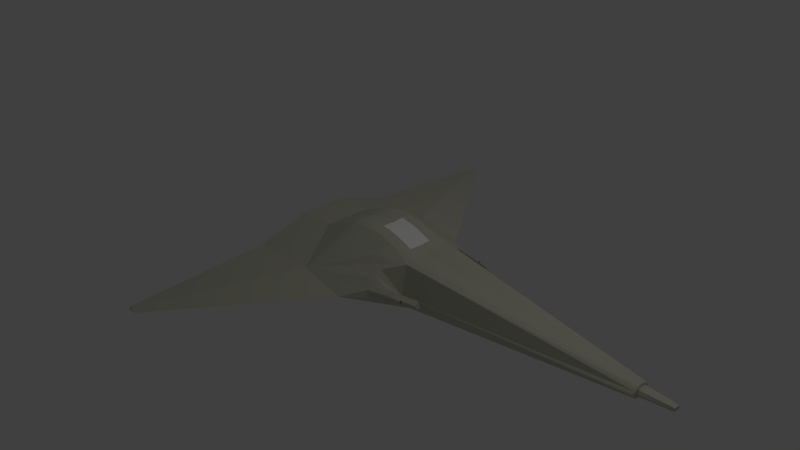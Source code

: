 # Source: player_ship002.blend  (saved by Blender 2.62.0; exported with 4.5.12 LTS)
import bpy
from mathutils import Matrix  # noqa: F401  (used for matrix-valued properties, if any)

bpy.ops.wm.read_factory_settings(use_empty=True)
scene = bpy.context.scene
scene.name = 'Scene'

# ---- collections
col_collection_1 = bpy.data.collections.new('Collection 1'); scene.collection.children.link(col_collection_1)

# ---- materials (node trees are filled in below, after node groups)
mat_material = bpy.data.materials.new('Material')
mat_material.alpha_threshold = 0.0
mat_material.use_transparent_shadow = False
mat_material.diffuse_color = (0.6038, 0.6033, 0.492, 1.0)
mat_material.roughness = 0.5
mat_material.line_color = (0.0, 0.0, 0.0, 1.0)
mat_window = bpy.data.materials.new('window')
mat_window.alpha_threshold = 0.0
mat_window.use_transparent_shadow = False
mat_window.diffuse_color = (0.9733, 1.0, 0.9467, 1.0)
mat_window.roughness = 0.5
mat_window.line_color = (0.0, 0.0, 0.0, 0.7)

# ---- material node trees

# ---- world
world_world = bpy.data.worlds.new('World'); scene.world = world_world
world_world.color = (0.05088, 0.05088, 0.05088)
world_world.use_sun_shadow = False
world_world.sun_shadow_jitter_overblur = 0.0
world_world.cycles.sampling_method = 'MANUAL'
world_world.cycles.sample_map_resolution = 256

# ---- cameras
cam_camera = bpy.data.cameras.new('Camera')
cam_camera.clip_end = 100.0
cam_camera.lens = 35.0
cam_camera.sensor_width = 32.0
cam_camera.sensor_height = 18.0
cam_camera.ortho_scale = 7.314
cam_camera.dof.focus_distance = 0.0
cam_camera.dof.aperture_fstop = 128.0

# ---- lights
light_lamp = bpy.data.lights.new('Lamp', 'POINT')
light_lamp.transmission_factor = 0.0
light_lamp.cutoff_distance = 30.0
light_lamp.energy = 100.0
light_lamp.shadow_buffer_clip_start = 1.001
light_lamp.shadow_soft_size = 1.0
light_lamp.shadow_maximum_resolution = 0.006
light_lamp.use_absolute_resolution = True
light_lamp.cycles.use_multiple_importance_sampling = False

# ---- meshes
me_ship = bpy.data.meshes.new('ship')
me_ship.from_pydata([(0.8979, -0.6897, 0.0), (-1.0, -1.0, 0.0), (0.8488, -5.662e-07, 0.442), (5.96e-08, 1.192e-07, -0.3849), (-1.192e-07, -1.937e-07, 0.5647), (-1.0, 2.235e-07, 0.0), (-1.0, -1.0, -0.1445), (-1.0, -1.0, 0.1445), (0.8488, -0.3043, 0.442), (0.0, -0.3428, -0.3849), (0.3029, 4.47e-08, -0.3849), (-0.5, 1.937e-07, -0.3849), (-0.5, -7.451e-09, 0.3636), (0.5, -3.8e-07, 0.5647), (-3.129e-07, -0.3043, 0.5647), (0.5, -1.0, 0.0), (-1.0, 2.012e-07, 0.3636), (-1.0, -0.5, 0.0), (-1.0, 2.459e-07, -0.2759), (0.3029, -0.3428, -0.3849), (-0.5, -0.3428, -0.3849), (-0.5, -0.3043, 0.3636), (0.5, -0.3043, 0.5647), (-0.12, -1.0, 0.1445), (-0.12, -1.0, -0.1445), (-0.5, -1.0, 0.1445), (-0.5, -1.0, -0.1445), (-1.0, -0.3043, 0.3636), (-1.0, -0.343, -0.2759), (1.0, -0.3157, -0.2344), (1.0, -0.3637, 0.3817), (1.0, -0.4449, 0.0), (1.0, -1.639e-07, -0.2344), (1.0, -4.321e-07, 0.3817), (4.362, -1.401e-06, 1.391e-07), (3.961, -1.451e-06, 0.0721), (3.961, -1.351e-06, -0.07207), (3.961, -0.1386, 1.391e-07), (3.961, -0.06514, 0.0721), (3.961, -0.06846, -0.07207), (-0.9603, -2.9, -0.017), (-0.9603, -2.9, 0.017), (-1.0, -2.9, 0.017), (-1.0, -2.9, -0.017), (-0.852, -2.9, 0.0), (-1.0, -2.9, 0.0), (0.7644, -0.7781, 0.111), (0.5461, -0.5875, 0.2992), (0.8695, -0.6432, 0.1823), (1.012, -0.6477, 0.1501), (1.012, -0.7038, 0.1071), (1.012, -0.6198, 0.04489), (1.012, -0.6671, 0.04489), (1.403, -0.591, 0.04489), (1.403, -0.5437, 0.04489), (1.403, -0.6277, 0.1071), (1.403, -0.5716, 0.1501), (1.213, -0.6644, 0.07412), (1.213, -0.647, 0.07842), (1.213, -0.6842, 0.1023), (1.213, -0.656, 0.1198), (1.213, -0.6544, 0.07515), (1.213, -0.6403, 0.09725), (1.213, -0.6784, 0.08244), (1.213, -0.6711, 0.1175), (1.213, -0.6503, 0.0767), (1.213, -0.6592, 0.07418), (1.213, -0.6483, 0.1145), (1.213, -0.6439, 0.08361), (1.213, -0.6838, 0.09332), (1.213, -0.6702, 0.07631), (1.213, -0.662, 0.1199), (1.213, -0.68, 0.1103), (1.213, -0.6522, 0.07588), (1.213, -0.6486, 0.07756), (1.213, -0.6567, 0.07457), (1.213, -0.6618, 0.07403), (1.213, -0.6529, 0.118), (1.213, -0.6429, 0.1075), (1.213, -0.6457, 0.08052), (1.213, -0.6416, 0.08873), (1.213, -0.6818, 0.08764), (1.213, -0.6844, 0.09835), (1.213, -0.6742, 0.07865), (1.213, -0.667, 0.07495), (1.213, -0.6587, 0.1199), (1.213, -0.6662, 0.1192), (1.213, -0.676, 0.1144), (1.213, -0.6826, 0.1061), (-1.0, 2.123e-07, 0.1818), (-1.0, 2.347e-07, -0.138), (-1.0, -0.4021, 0.1818), (-1.0, -0.1521, 0.3636), (-1.0, -0.4215, -0.138), (-1.0, -0.1715, -0.2759), (-1.0, -0.2011, 0.1818), (-1.0, -0.2107, -0.138), (-1.0, 2.179e-07, 0.0909), (-1.0, 2.068e-07, 0.2727), (-1.0, -0.09589, -0.002684), (-1.0, -0.4071, -0.002684), (-1.0, 2.291e-07, -0.06898), (-1.0, 2.403e-07, -0.2069), (-1.0, -0.4511, 0.0909), (-1.0, -0.3532, 0.2727), (-1.0, -0.07607, 0.3636), (-1.0, -0.2282, 0.3636), (-1.0, -0.4607, -0.06898), (-1.0, -0.3822, -0.2069), (-1.0, -0.08575, -0.2759), (-1.0, -0.2572, -0.2759), (-1.0, -0.1766, 0.2727), (-1.0, -0.3016, 0.1818), (-1.0, -0.221, 0.1105), (-1.0, -0.1005, 0.1818), (-1.0, -0.2271, -0.08855), (-1.0, -0.3161, -0.138), (-1.0, -0.1911, -0.2069), (-1.0, -0.1054, -0.138), (-1.0, -0.2649, 0.2727), (-1.0, -0.3614, 0.1105), (-1.0, -0.0883, 0.2727), (-1.0, -0.08066, 0.1105), (-1.0, -0.3705, -0.08855), (-1.0, -0.2867, -0.2069), (-1.0, -0.08368, -0.08855), (-1.0, -0.09556, -0.2069), (-1.068, -0.08368, -0.08855), (-1.068, -0.3705, -0.08855), (-1.068, -0.08066, 0.1105), (-1.068, -0.3614, 0.1105), (-1.068, -0.2271, -0.08855), (-1.068, -0.221, 0.1105), (-1.068, -0.4071, -0.002684), (-1.068, -0.09589, -0.002684), (-1.068, -0.1352, 0.0009432), (-1.068, -0.3637, 0.0009432), (-1.068, -0.2271, 0.08402), (-1.068, -0.2315, -0.0621), (-1.068, -0.3302, 0.08402), (-1.068, -0.1241, 0.08402), (-1.068, -0.3368, -0.0621), (-1.068, -0.1263, -0.0621), (-1.025, -0.1263, -0.0621), (-1.025, -0.3368, -0.0621), (-1.025, -0.1241, 0.08402), (-1.025, -0.3302, 0.08402), (-1.025, -0.2315, -0.0621), (-1.025, -0.2271, 0.08402), (-1.025, -0.3637, 0.0009432), (-1.025, -0.1352, 0.0009432), (-1.025, -0.2495, 0.0009432), (3.964, -0.03403, 0.07424), (3.968, -0.1109, 0.03606), (3.967, -0.1109, -0.03904), (3.963, -0.03538, -0.07429), (3.966, -1.426e-06, 0.04077), (3.966, -1.376e-06, -0.04101), (3.97, -0.08331, -0.001752), (3.975, -0.06196, 0.03906), (3.974, -0.06195, -0.04184), (3.963, -0.017, 0.0735), (3.963, -0.04982, 0.07432), (3.967, -0.1275, 0.01848), (3.967, -0.08958, 0.05628), (3.967, -0.1278, -0.02001), (3.966, -0.09109, -0.05765), (3.962, -0.01767, -0.07351), (3.963, -0.05218, -0.0744), (4.365, 2.573e-05, 0.02041), (3.966, 0.0004085, 0.05857), (4.364, 2.828e-06, -0.02052), (3.966, 0.0003781, -0.05877), (4.368, -0.04176, -0.0008924), (3.97, -0.1159, -0.0008107), (3.972, -0.04794, 0.05894), (3.972, -0.03102, 0.04006), (3.973, -0.07263, 0.01879), (3.974, -0.0881, 0.03904), (3.973, -0.07262, -0.02192), (3.971, -0.031, -0.04156), (3.971, -0.04861, -0.06032), (3.973, -0.08814, -0.04201), (3.97, -0.02376, 0.059), (4.371, -0.03635, 0.01966), (3.972, -0.06976, 0.05894), (3.974, -0.1031, 0.01946), (4.371, -0.03636, -0.02129), (3.969, -0.02411, -0.05978), (3.974, -0.1032, -0.02177), (3.971, -0.0709, -0.06039), (0.8526, -0.1558, 0.4535), (0.6768, -4.748e-07, 0.5144), (0.2492, -2.867e-07, 0.5909), (-0.001581, -0.1547, 0.5749), (0.2507, -0.311, 0.5873), (0.5025, -0.1566, 0.5778), (0.6755, -0.3065, 0.5097), (1.008, -0.1961, 0.4037), (0.9254, -0.3357, 0.4104), (0.9238, -1.502e-06, 0.4052), (0.2507, -0.1593, 0.6015), (0.6793, -0.1577, 0.5246), (0.9304, -0.176, 0.4245), (0.7746, -0.478, 0.3443), (0.7024, -0.4512, 0.3904), (0.822, -0.7154, 0.1491), (0.7348, -0.6321, 0.2479), (0.6683, -0.7004, 0.2112), (0.8514, -0.07787, 0.4495), (0.853, -0.2318, 0.4544), (0.7634, 0.0001356, 0.4799), (0.5894, 0.0002955, 0.5434), (0.1233, 0.0006101, 0.5866), (0.3752, 0.0005228, 0.5849), (-0.00118, -0.07735, 0.5713), (-0.002021, -0.2307, 0.5754), (0.1246, -0.31, 0.5833), (0.3761, -0.31, 0.5823), (0.5016, -0.07834, 0.5732), (0.5028, -0.2327, 0.5786), (0.7619, -0.3051, 0.4749), (0.5885, -0.3066, 0.5401), (1.008, -0.2863, 0.4042), (1.005, -0.09814, 0.3965), (0.887, -0.3199, 0.4261), (0.9632, -0.3507, 0.3937), (0.8863, -2.062e-05, 0.4235), (0.9614, -0.0002173, 0.3877), (0.1232, -0.157, 0.5971), (0.2499, -0.07965, 0.598), (0.3773, -0.158, 0.5968), (0.2507, -0.2369, 0.6013), (0.5918, -0.1572, 0.555), (0.6787, -0.07884, 0.5214), (0.7664, -0.1567, 0.4903), (0.6801, -0.2347, 0.5247), (0.8915, -0.1659, 0.4389), (0.9281, -0.08801, 0.4173), (0.969, -0.1861, 0.4086), (0.9304, -0.2581, 0.4253), (0.6155, -0.4524, 0.4216), (0.7389, -0.4651, 0.3707), (0.7547, -0.555, 0.2961), (0.1231, -0.07822, 0.5936), (0.3764, -0.07876, 0.5928), (0.1234, -0.2351, 0.5967), (0.3775, -0.2361, 0.5969), (0.5911, -0.07846, 0.5511), (0.7656, -0.0783, 0.4869), (0.5923, -0.2344, 0.5551), (0.7666, -0.2333, 0.4897), (0.8897, -0.08294, 0.4333), (0.9661, -0.09316, 0.4013), (0.8916, -0.245, 0.4397), (0.9693, -0.2723, 0.4109)], [], [(10, 19, 9, 3), (9, 26, 20), (3, 9, 20, 11), (20, 26, 6, 28), (10, 32, 29, 19), (0, 15, 29, 31), (19, 29, 15), (19, 15, 24), (19, 24, 9), (23, 14, 21, 25), (25, 21, 27, 7), (9, 24, 26), (6, 26, 40, 43), (26, 24, 40), (25, 7, 42, 41), (23, 25, 41), (24, 15, 44, 40), (15, 23, 41, 44), (7, 1, 45, 42), (1, 6, 43, 45), (44, 41, 42, 45), (40, 44, 45, 43), (46, 23, 15), (0, 46, 15), (46, 0, 52, 50), (51, 52, 53, 54), (49, 51, 54, 56), (52, 50, 55, 53), (50, 49, 56, 55), (56, 54, 53, 55), (61, 52, 51), (62, 51, 49), (63, 50, 52), (64, 49, 50), (58, 74, 51), (74, 65, 51), (65, 73, 51), (73, 61, 51), (61, 75, 52), (75, 66, 52), (66, 76, 52), (76, 57, 52), (60, 77, 49), (77, 67, 49), (67, 78, 49), (78, 62, 49), (62, 80, 51), (80, 68, 51), (68, 79, 51), (79, 58, 51), (57, 84, 52), (84, 70, 52), (70, 83, 52), (83, 63, 52), (63, 81, 50), (81, 69, 50), (69, 82, 50), (82, 59, 50), (59, 88, 50), (88, 72, 50), (72, 87, 50), (87, 64, 50), (64, 86, 49), (86, 71, 49), (71, 85, 49), (85, 60, 49), (94, 11, 20), (92, 21, 12), (91, 1, 7), (93, 6, 1), (28, 110, 20), (110, 94, 20), (94, 109, 11), (109, 18, 11), (16, 105, 12), (105, 92, 12), (92, 106, 21), (106, 27, 21), (27, 104, 7), (104, 91, 7), (91, 103, 1), (103, 17, 1), (104, 27, 106, 119), (91, 104, 119, 112), (119, 106, 92, 111), (112, 119, 111, 95), (103, 91, 112, 120), (17, 103, 120, 100), (120, 112, 95, 113), (111, 92, 105, 121), (95, 111, 121, 114), (121, 105, 16, 98), (114, 121, 98, 89), (113, 95, 114, 122), (122, 114, 89, 97), (99, 122, 97, 5), (17, 107, 1), (107, 93, 1), (93, 108, 6), (108, 28, 6), (107, 17, 100, 123), (93, 107, 123, 116), (116, 123, 115, 96), (108, 93, 116, 124), (28, 108, 124, 110), (124, 116, 96, 117), (110, 124, 117, 94), (96, 115, 125, 118), (125, 99, 5, 101), (118, 125, 101, 90), (117, 96, 118, 126), (94, 117, 126, 109), (126, 118, 90, 102), (109, 126, 102, 18), (125, 115, 131, 127), (99, 125, 127, 134), (115, 123, 128, 131), (123, 100, 133, 128), (122, 99, 134, 129), (113, 122, 129, 132), (120, 113, 132, 130), (100, 120, 130, 133), (133, 130, 139, 136), (130, 132, 137, 139), (132, 129, 140, 137), (129, 134, 135, 140), (128, 133, 136, 141), (131, 128, 141, 138), (134, 127, 142, 135), (127, 131, 138, 142), (142, 138, 147, 143), (135, 142, 143, 150), (138, 141, 144, 147), (141, 136, 149, 144), (140, 135, 150, 145), (137, 140, 145, 148), (139, 137, 148, 146), (136, 139, 146, 149), (149, 146, 148, 151), (151, 148, 145, 150), (144, 149, 151, 147), (147, 151, 150, 143), (154, 31, 29), (155, 29, 32), (153, 30, 31), (38, 162, 30), (162, 152, 30), (152, 161, 33), (161, 35, 33), (39, 166, 29), (166, 154, 29), (154, 165, 31), (165, 37, 31), (36, 167, 32), (167, 155, 32), (155, 168, 29), (168, 39, 29), (170, 35, 161, 183), (156, 170, 183, 176), (183, 161, 152, 175), (176, 183, 175, 159), (169, 156, 176, 184), (34, 169, 184, 173), (184, 176, 159, 177), (173, 184, 177, 158), (175, 152, 162, 185), (159, 175, 185, 178), (185, 162, 38, 164), (178, 185, 164, 153), (177, 159, 178, 186), (158, 177, 186, 174), (186, 178, 153, 163), (174, 186, 163, 37), (171, 34, 173, 187), (157, 171, 187, 180), (187, 173, 158, 179), (180, 187, 179, 160), (172, 157, 180, 188), (36, 172, 188, 167), (188, 180, 160, 181), (167, 188, 181, 155), (179, 158, 174, 189), (160, 179, 189, 182), (189, 174, 37, 165), (182, 189, 165, 154), (181, 160, 182, 190), (155, 181, 190, 168), (190, 182, 154, 166), (168, 190, 166, 39), (37, 163, 31), (163, 153, 31), (153, 164, 30), (164, 38, 30), (194, 12, 21), (207, 47, 208), (208, 206, 207), (48, 207, 206), (206, 208, 46), (47, 207, 243, 204), (30, 204, 243, 31), (31, 243, 207, 48), (206, 0, 31), (48, 206, 31), (46, 0, 206), (46, 208, 23), (208, 47, 23), (206, 49, 50), (46, 206, 50), (206, 48, 49), (14, 216, 21), (216, 194, 21), (194, 215, 12), (215, 4, 12), (213, 4, 215, 244), (193, 213, 244, 230), (244, 215, 194, 229), (230, 244, 229, 201), (214, 193, 230, 245), (13, 214, 245, 219), (245, 230, 201, 231), (219, 245, 231, 196), (229, 194, 216, 246), (201, 229, 246, 232), (246, 216, 14, 217), (232, 246, 217, 195), (231, 201, 232, 247), (196, 231, 247, 220), (247, 232, 195, 218), (220, 247, 218, 22), (212, 13, 219, 248), (192, 212, 248, 234), (248, 219, 196, 233), (234, 248, 233, 202), (211, 192, 234, 249), (2, 211, 249, 209), (249, 234, 202, 235), (209, 249, 235, 191), (233, 196, 220, 250), (202, 233, 250, 236), (250, 220, 22, 222), (236, 250, 222, 197), (235, 202, 236, 251), (191, 235, 251, 210), (251, 236, 197, 221), (210, 251, 221, 8), (227, 2, 209, 252), (200, 227, 252, 238), (252, 209, 191, 237), (238, 252, 237, 203), (228, 200, 238, 253), (33, 228, 253, 224), (253, 238, 203, 239), (224, 253, 239, 198), (237, 191, 210, 254), (203, 237, 254, 240), (254, 210, 8, 225), (240, 254, 225, 199), (239, 203, 240, 255), (198, 239, 255, 223), (255, 240, 199, 226), (223, 255, 226, 30), (47, 241, 23), (241, 197, 23), (205, 8, 221), (221, 241, 205), (47, 205, 241), (241, 221, 197), (197, 222, 23), (222, 22, 23), (22, 218, 23), (218, 195, 23), (195, 217, 23), (217, 14, 23), (204, 30, 226), (226, 242, 204), (47, 204, 242), (242, 226, 199), (242, 199, 225), (225, 205, 242), (47, 242, 205), (205, 225, 8), (33, 224, 152), (224, 198, 152), (198, 223, 152), (223, 30, 152), (0, 31, 51, 52), (48, 49, 51, 31)])
me_ship.polygons.foreach_set('material_index', [0, 0, 0, 0, 0, 0, 0, 0, 0, 0, 0, 0, 0, 0, 0, 0, 0, 0, 0, 0, 0, 0, 0, 0, 0, 0, 0, 0, 0, 0, 0, 0, 0, 0, 0, 0, 0, 0, 0, 0, 0, 0, 0, 0, 0, 0, 0, 0, 0, 0, 0, 0, 0, 0, 0, 0, 0, 0, 0, 0, 0, 0, 0, 0, 0, 0, 0, 0, 0, 0, 0, 0, 0, 0, 0, 0, 0, 0, 0, 0, 0, 0, 0, 0, 0, 0, 0, 0, 0, 0, 0, 0, 0, 0, 0, 0, 0, 0, 0, 0, 0, 0, 0, 0, 0, 0, 0, 0, 0, 0, 0, 0, 0, 0, 0, 0, 0, 0, 0, 0, 0, 0, 0, 0, 0, 0, 0, 0, 0, 0, 0, 0, 0, 0, 0, 0, 0, 0, 0, 0, 0, 0, 0, 0, 0, 0, 0, 0, 0, 0, 0, 0, 0, 0, 0, 0, 0, 0, 0, 0, 0, 0, 0, 0, 0, 0, 0, 0, 0, 0, 0, 0, 0, 0, 0, 0, 0, 0, 0, 0, 0, 0, 0, 0, 0, 0, 0, 0, 0, 0, 0, 0, 0, 0, 0, 0, 0, 0, 0, 0, 0, 0, 0, 0, 0, 0, 0, 0, 0, 0, 0, 0, 0, 0, 0, 0, 0, 0, 1, 0, 1, 0, 0, 0, 0, 0, 0, 0, 0, 1, 1, 1, 1, 1, 1, 1, 1, 0, 0, 0, 0, 0, 0, 0, 0, 0, 0, 0, 0, 0, 0, 0, 0, 0, 0, 0, 0, 0, 0, 0, 0, 0, 0, 0, 0, 0, 0, 0, 0, 0, 0, 0, 0, 0, 0, 0, 0, 0, 0, 0, 0, 0, 0, 0, 0, 0, 0])
_uv = me_ship.uv_layers.new(name='UVMap')
_uv.uv.foreach_set('vector', [0.0, 0.0, 1.0, 0.0, 1.0, 1.0, 0.0, 1.0, 0.0, 0.0, 1.0, 0.0, 1.0, 1.0, 0.0, 0.0, 1.0, 0.0, 1.0, 1.0, 0.0, 1.0, 0.0, 0.0, 1.0, 0.0, 1.0, 1.0, 0.0, 1.0, 0.0, 0.0, 1.0, 0.0, 1.0, 1.0, 0.0, 1.0, 0.0, 0.0, 1.0, 0.0, 1.0, 1.0, 0.0, 1.0, 0.0, 0.0, 1.0, 0.0, 1.0, 1.0, 0.0, 0.0, 1.0, 0.0, 1.0, 1.0, 0.0, 0.0, 1.0, 0.0, 1.0, 1.0, 0.0, 0.0, 1.0, 0.0, 1.0, 1.0, 0.0, 1.0, 0.0, 0.0, 1.0, 0.0, 1.0, 1.0, 0.0, 1.0, 0.0, 0.0, 1.0, 0.0, 1.0, 1.0, 0.0, 0.0, 1.0, 0.0, 1.0, 1.0, 0.0, 1.0, 0.0, 0.0, 1.0, 0.0, 1.0, 1.0, 0.0, 0.0, 1.0, 0.0, 1.0, 1.0, 0.0, 1.0, 0.0, 0.0, 1.0, 0.0, 1.0, 1.0, 0.0, 0.0, 1.0, 0.0, 1.0, 1.0, 0.0, 1.0, 0.0, 0.0, 1.0, 0.0, 1.0, 1.0, 0.0, 1.0, 0.0, 0.0, 1.0, 0.0, 1.0, 1.0, 0.0, 1.0, 0.0, 0.0, 1.0, 0.0, 1.0, 1.0, 0.0, 1.0, 0.0, 0.0, 1.0, 0.0, 1.0, 1.0, 0.0, 1.0, 0.0, 0.0, 1.0, 0.0, 1.0, 1.0, 0.0, 1.0, 0.0, 0.0, 1.0, 0.0, 1.0, 1.0, 0.0, 0.0, 1.0, 0.0, 1.0, 1.0, 0.0, 0.0, 1.0, 0.0, 1.0, 1.0, 0.0, 1.0, 0.0, 0.0, 1.0, 0.0, 1.0, 1.0, 0.0, 1.0, 0.0, 0.0, 1.0, 0.0, 1.0, 1.0, 0.0, 1.0, 0.0, 0.0, 1.0, 0.0, 1.0, 1.0, 0.0, 1.0, 0.0, 0.0, 1.0, 0.0, 1.0, 1.0, 0.0, 1.0, 0.0, 0.0, 1.0, 0.0, 1.0, 1.0, 0.0, 1.0, 0.0, 0.0, 1.0, 0.0, 1.0, 1.0, 0.0, 0.0, 1.0, 0.0, 1.0, 1.0, 0.0, 0.0, 1.0, 0.0, 1.0, 1.0, 0.0, 0.0, 1.0, 0.0, 1.0, 1.0, 0.0, 0.0, 1.0, 0.0, 1.0, 1.0, 0.0, 0.0, 1.0, 0.0, 1.0, 1.0, 0.0, 0.0, 1.0, 0.0, 1.0, 1.0, 0.0, 0.0, 1.0, 0.0, 1.0, 1.0, 0.0, 0.0, 1.0, 0.0, 1.0, 1.0, 0.0, 0.0, 1.0, 0.0, 1.0, 1.0, 0.0, 0.0, 1.0, 0.0, 1.0, 1.0, 0.0, 0.0, 1.0, 0.0, 1.0, 1.0, 0.0, 0.0, 1.0, 0.0, 1.0, 1.0, 0.0, 0.0, 1.0, 0.0, 1.0, 1.0, 0.0, 0.0, 1.0, 0.0, 1.0, 1.0, 0.0, 0.0, 1.0, 0.0, 1.0, 1.0, 0.0, 0.0, 1.0, 0.0, 1.0, 1.0, 0.0, 0.0, 1.0, 0.0, 1.0, 1.0, 0.0, 0.0, 1.0, 0.0, 1.0, 1.0, 0.0, 0.0, 1.0, 0.0, 1.0, 1.0, 0.0, 0.0, 1.0, 0.0, 1.0, 1.0, 0.0, 0.0, 1.0, 0.0, 1.0, 1.0, 0.0, 0.0, 1.0, 0.0, 1.0, 1.0, 0.0, 0.0, 1.0, 0.0, 1.0, 1.0, 0.0, 0.0, 1.0, 0.0, 1.0, 1.0, 0.0, 0.0, 1.0, 0.0, 1.0, 1.0, 0.0, 0.0, 1.0, 0.0, 1.0, 1.0, 0.0, 0.0, 1.0, 0.0, 1.0, 1.0, 0.0, 0.0, 1.0, 0.0, 1.0, 1.0, 0.0, 0.0, 1.0, 0.0, 1.0, 1.0, 0.0, 0.0, 1.0, 0.0, 1.0, 1.0, 0.0, 0.0, 1.0, 0.0, 1.0, 1.0, 0.0, 0.0, 1.0, 0.0, 1.0, 1.0, 0.0, 0.0, 1.0, 0.0, 1.0, 1.0, 0.0, 0.0, 1.0, 0.0, 1.0, 1.0, 0.0, 0.0, 1.0, 0.0, 1.0, 1.0, 0.0, 0.0, 1.0, 0.0, 1.0, 1.0, 0.0, 0.0, 1.0, 0.0, 1.0, 1.0, 0.0, 0.0, 1.0, 0.0, 1.0, 1.0, 0.0, 0.0, 1.0, 0.0, 1.0, 1.0, 0.0, 0.0, 1.0, 0.0, 1.0, 1.0, 0.0, 0.0, 1.0, 0.0, 1.0, 1.0, 0.0, 0.0, 1.0, 0.0, 1.0, 1.0, 0.0, 0.0, 1.0, 0.0, 1.0, 1.0, 0.0, 0.0, 1.0, 0.0, 1.0, 1.0, 0.0, 0.0, 1.0, 0.0, 1.0, 1.0, 0.0, 0.0, 1.0, 0.0, 1.0, 1.0, 0.0, 0.0, 1.0, 0.0, 1.0, 1.0, 0.0, 0.0, 1.0, 0.0, 1.0, 1.0, 0.0, 0.0, 1.0, 0.0, 1.0, 1.0, 0.0, 0.0, 1.0, 0.0, 1.0, 1.0, 0.0, 0.0, 1.0, 0.0, 1.0, 1.0, 0.0, 0.0, 1.0, 0.0, 1.0, 1.0, 0.0, 1.0, 0.0, 0.0, 1.0, 0.0, 1.0, 1.0, 0.0, 1.0, 0.0, 0.0, 1.0, 0.0, 1.0, 1.0, 0.0, 1.0, 0.0, 0.0, 1.0, 0.0, 1.0, 1.0, 0.0, 1.0, 0.0, 0.0, 1.0, 0.0, 1.0, 1.0, 0.0, 1.0, 0.0, 0.0, 1.0, 0.0, 1.0, 1.0, 0.0, 1.0, 0.0, 0.0, 1.0, 0.0, 1.0, 1.0, 0.0, 1.0, 0.0, 0.0, 1.0, 0.0, 1.0, 1.0, 0.0, 1.0, 0.0, 0.0, 1.0, 0.0, 1.0, 1.0, 0.0, 1.0, 0.0, 0.0, 1.0, 0.0, 1.0, 1.0, 0.0, 1.0, 0.0, 0.0, 1.0, 0.0, 1.0, 1.0, 0.0, 1.0, 0.0, 0.0, 1.0, 0.0, 1.0, 1.0, 0.0, 1.0, 0.0, 0.0, 1.0, 0.0, 1.0, 1.0, 0.0, 1.0, 0.0, 0.0, 1.0, 0.0, 1.0, 1.0, 0.0, 1.0, 0.0, 0.0, 1.0, 0.0, 1.0, 1.0, 0.0, 0.0, 1.0, 0.0, 1.0, 1.0, 0.0, 0.0, 1.0, 0.0, 1.0, 1.0, 0.0, 0.0, 1.0, 0.0, 1.0, 1.0, 0.0, 0.0, 1.0, 0.0, 1.0, 1.0, 0.0, 1.0, 0.0, 0.0, 1.0, 0.0, 1.0, 1.0, 0.0, 1.0, 0.0, 0.0, 1.0, 0.0, 1.0, 1.0, 0.0, 1.0, 0.0, 0.0, 1.0, 0.0, 1.0, 1.0, 0.0, 1.0, 0.0, 0.0, 1.0, 0.0, 1.0, 1.0, 0.0, 1.0, 0.0, 0.0, 1.0, 0.0, 1.0, 1.0, 0.0, 1.0, 0.0, 0.0, 1.0, 0.0, 1.0, 1.0, 0.0, 1.0, 0.0, 0.0, 1.0, 0.0, 1.0, 1.0, 0.0, 1.0, 0.0, 0.0, 1.0, 0.0, 1.0, 1.0, 0.0, 1.0, 0.0, 0.0, 1.0, 0.0, 1.0, 1.0, 0.0, 1.0, 0.0, 0.0, 1.0, 0.0, 1.0, 1.0, 0.0, 1.0, 0.0, 0.0, 1.0, 0.0, 1.0, 1.0, 0.0, 1.0, 0.0, 0.0, 1.0, 0.0, 1.0, 1.0, 0.0, 1.0, 0.0, 0.0, 1.0, 0.0, 1.0, 1.0, 0.0, 1.0, 0.0, 0.0, 1.0, 0.0, 1.0, 1.0, 0.0, 1.0, 0.0, 0.0, 1.0, 0.0, 1.0, 1.0, 0.0, 1.0, 0.0, 0.0, 1.0, 0.0, 1.0, 1.0, 0.0, 1.0, 0.0, 0.0, 1.0, 0.0, 1.0, 1.0, 0.0, 1.0, 0.0, 0.0, 1.0, 0.0, 1.0, 1.0, 0.0, 1.0, 0.0, 0.0, 1.0, 0.0, 1.0, 1.0, 0.0, 1.0, 0.0, 0.0, 1.0, 0.0, 1.0, 1.0, 0.0, 1.0, 0.0, 0.0, 1.0, 0.0, 1.0, 1.0, 0.0, 1.0, 0.0, 0.0, 1.0, 0.0, 1.0, 1.0, 0.0, 1.0, 0.0, 0.0, 1.0, 0.0, 1.0, 1.0, 0.0, 1.0, 0.0, 0.0, 1.0, 0.0, 1.0, 1.0, 0.0, 1.0, 0.0, 0.0, 1.0, 0.0, 1.0, 1.0, 0.0, 1.0, 0.0, 0.0, 1.0, 0.0, 1.0, 1.0, 0.0, 1.0, 0.0, 0.0, 1.0, 0.0, 1.0, 1.0, 0.0, 1.0, 0.0, 0.0, 1.0, 0.0, 1.0, 1.0, 0.0, 1.0, 0.0, 0.0, 1.0, 0.0, 1.0, 1.0, 0.0, 1.0, 0.0, 0.0, 1.0, 0.0, 1.0, 1.0, 0.0, 1.0, 0.0, 0.0, 1.0, 0.0, 1.0, 1.0, 0.0, 1.0, 0.0, 0.0, 1.0, 0.0, 1.0, 1.0, 0.0, 1.0, 0.0, 0.0, 1.0, 0.0, 1.0, 1.0, 0.0, 1.0, 0.0, 0.0, 1.0, 0.0, 1.0, 1.0, 0.0, 1.0, 0.0, 0.0, 1.0, 0.0, 1.0, 1.0, 0.0, 1.0, 0.0, 0.0, 1.0, 0.0, 1.0, 1.0, 0.0, 1.0, 0.0, 0.0, 1.0, 0.0, 1.0, 1.0, 0.0, 1.0, 0.0, 0.0, 1.0, 0.0, 1.0, 1.0, 0.0, 1.0, 0.0, 0.0, 1.0, 0.0, 1.0, 1.0, 0.0, 1.0, 0.0, 0.0, 1.0, 0.0, 1.0, 1.0, 0.0, 1.0, 0.0, 0.0, 1.0, 0.0, 1.0, 1.0, 0.0, 1.0, 0.0, 0.0, 1.0, 0.0, 1.0, 1.0, 0.0, 0.0, 1.0, 0.0, 1.0, 1.0, 0.0, 0.0, 1.0, 0.0, 1.0, 1.0, 0.0, 0.0, 1.0, 0.0, 1.0, 1.0, 0.0, 0.0, 1.0, 0.0, 1.0, 1.0, 0.0, 0.0, 1.0, 0.0, 1.0, 1.0, 0.0, 0.0, 1.0, 0.0, 1.0, 1.0, 0.0, 0.0, 1.0, 0.0, 1.0, 1.0, 0.0, 0.0, 1.0, 0.0, 1.0, 1.0, 0.0, 0.0, 1.0, 0.0, 1.0, 1.0, 0.0, 0.0, 1.0, 0.0, 1.0, 1.0, 0.0, 0.0, 1.0, 0.0, 1.0, 1.0, 0.0, 0.0, 1.0, 0.0, 1.0, 1.0, 0.0, 0.0, 1.0, 0.0, 1.0, 1.0, 0.0, 0.0, 1.0, 0.0, 1.0, 1.0, 0.0, 0.0, 1.0, 0.0, 1.0, 1.0, 0.0, 1.0, 0.0, 0.0, 1.0, 0.0, 1.0, 1.0, 0.0, 1.0, 0.0, 0.0, 1.0, 0.0, 1.0, 1.0, 0.0, 1.0, 0.0, 0.0, 1.0, 0.0, 1.0, 1.0, 0.0, 1.0, 0.0, 0.0, 1.0, 0.0, 1.0, 1.0, 0.0, 1.0, 0.0, 0.0, 1.0, 0.0, 1.0, 1.0, 0.0, 1.0, 0.0, 0.0, 1.0, 0.0, 1.0, 1.0, 0.0, 1.0, 0.0, 0.0, 1.0, 0.0, 1.0, 1.0, 0.0, 1.0, 0.0, 0.0, 1.0, 0.0, 1.0, 1.0, 0.0, 1.0, 0.0, 0.0, 1.0, 0.0, 1.0, 1.0, 0.0, 1.0, 0.0, 0.0, 1.0, 0.0, 1.0, 1.0, 0.0, 1.0, 0.0, 0.0, 1.0, 0.0, 1.0, 1.0, 0.0, 1.0, 0.0, 0.0, 1.0, 0.0, 1.0, 1.0, 0.0, 1.0, 0.0, 0.0, 1.0, 0.0, 1.0, 1.0, 0.0, 1.0, 0.0, 0.0, 1.0, 0.0, 1.0, 1.0, 0.0, 1.0, 0.0, 0.0, 1.0, 0.0, 1.0, 1.0, 0.0, 1.0, 0.0, 0.0, 1.0, 0.0, 1.0, 1.0, 0.0, 1.0, 0.0, 0.0, 1.0, 0.0, 1.0, 1.0, 0.0, 1.0, 0.0, 0.0, 1.0, 0.0, 1.0, 1.0, 0.0, 1.0, 0.0, 0.0, 1.0, 0.0, 1.0, 1.0, 0.0, 1.0, 0.0, 0.0, 1.0, 0.0, 1.0, 1.0, 0.0, 1.0, 0.0, 0.0, 1.0, 0.0, 1.0, 1.0, 0.0, 1.0, 0.0, 0.0, 1.0, 0.0, 1.0, 1.0, 0.0, 1.0, 0.0, 0.0, 1.0, 0.0, 1.0, 1.0, 0.0, 1.0, 0.0, 0.0, 1.0, 0.0, 1.0, 1.0, 0.0, 1.0, 0.0, 0.0, 1.0, 0.0, 1.0, 1.0, 0.0, 1.0, 0.0, 0.0, 1.0, 0.0, 1.0, 1.0, 0.0, 1.0, 0.0, 0.0, 1.0, 0.0, 1.0, 1.0, 0.0, 1.0, 0.0, 0.0, 1.0, 0.0, 1.0, 1.0, 0.0, 1.0, 0.0, 0.0, 1.0, 0.0, 1.0, 1.0, 0.0, 1.0, 0.0, 0.0, 1.0, 0.0, 1.0, 1.0, 0.0, 1.0, 0.0, 0.0, 1.0, 0.0, 1.0, 1.0, 0.0, 1.0, 0.0, 0.0, 1.0, 0.0, 1.0, 1.0, 0.0, 0.0, 1.0, 0.0, 1.0, 1.0, 0.0, 0.0, 1.0, 0.0, 1.0, 1.0, 0.0, 0.0, 1.0, 0.0, 1.0, 1.0, 0.0, 0.0, 1.0, 0.0, 1.0, 1.0, 0.0, 0.0, 1.0, 0.0, 1.0, 1.0, 0.0, 0.0, 1.0, 0.0, 1.0, 1.0, 0.0, 0.0, 1.0, 0.0, 1.0, 1.0, 0.0, 0.0, 1.0, 0.0, 1.0, 1.0, 0.0, 0.0, 1.0, 0.0, 1.0, 1.0, 0.0, 1.0, 0.0, 0.0, 1.0, 0.0, 1.0, 1.0, 0.0, 1.0, 0.0, 0.0, 1.0, 0.0, 1.0, 1.0, 0.0, 1.0, 0.0, 0.0, 1.0, 0.0, 1.0, 1.0, 0.0, 0.0, 1.0, 0.0, 1.0, 1.0, 0.0, 0.0, 1.0, 0.0, 1.0, 1.0, 0.0, 0.0, 1.0, 0.0, 1.0, 1.0, 0.0, 0.0, 1.0, 0.0, 1.0, 1.0, 0.0, 0.0, 1.0, 0.0, 1.0, 1.0, 0.0, 0.0, 1.0, 0.0, 1.0, 1.0, 0.0, 0.0, 1.0, 0.0, 1.0, 1.0, 0.0, 0.0, 1.0, 0.0, 1.0, 1.0, 0.0, 0.0, 1.0, 0.0, 1.0, 1.0, 0.0, 0.0, 1.0, 0.0, 1.0, 1.0, 0.0, 0.0, 1.0, 0.0, 1.0, 1.0, 0.0, 0.0, 1.0, 0.0, 1.0, 1.0, 0.0, 1.0, 0.0, 0.0, 1.0, 0.0, 1.0, 1.0, 0.0, 1.0, 0.0, 0.0, 1.0, 0.0, 1.0, 1.0, 0.0, 1.0, 0.0, 0.0, 1.0, 0.0, 1.0, 1.0, 0.0, 1.0, 0.0, 0.0, 1.0, 0.0, 1.0, 1.0, 0.0, 1.0, 0.0, 0.0, 1.0, 0.0, 1.0, 1.0, 0.0, 1.0, 0.0, 0.0, 1.0, 0.0, 1.0, 1.0, 0.0, 1.0, 0.0, 0.0, 1.0, 0.0, 1.0, 1.0, 0.0, 1.0, 0.0, 0.0, 1.0, 0.0, 1.0, 1.0, 0.0, 1.0, 0.0, 0.0, 1.0, 0.0, 1.0, 1.0, 0.0, 1.0, 0.0, 0.0, 1.0, 0.0, 1.0, 1.0, 0.0, 1.0, 0.0, 0.0, 1.0, 0.0, 1.0, 1.0, 0.0, 1.0, 0.0, 0.0, 1.0, 0.0, 1.0, 1.0, 0.0, 1.0, 0.0, 0.0, 1.0, 0.0, 1.0, 1.0, 0.0, 1.0, 0.0, 0.0, 1.0, 0.0, 1.0, 1.0, 0.0, 1.0, 0.0, 0.0, 1.0, 0.0, 1.0, 1.0, 0.0, 1.0, 0.0, 0.0, 1.0, 0.0, 1.0, 1.0, 0.0, 1.0, 0.0, 0.0, 1.0, 0.0, 1.0, 1.0, 0.0, 1.0, 0.0, 0.0, 1.0, 0.0, 1.0, 1.0, 0.0, 1.0, 0.0, 0.0, 1.0, 0.0, 1.0, 1.0, 0.0, 1.0, 0.0, 0.0, 1.0, 0.0, 1.0, 1.0, 0.0, 1.0, 0.0, 0.0, 1.0, 0.0, 1.0, 1.0, 0.0, 1.0, 0.0, 0.0, 1.0, 0.0, 1.0, 1.0, 0.0, 1.0, 0.0, 0.0, 1.0, 0.0, 1.0, 1.0, 0.0, 1.0, 0.0, 0.0, 1.0, 0.0, 1.0, 1.0, 0.0, 1.0, 0.0, 0.0, 1.0, 0.0, 1.0, 1.0, 0.0, 1.0, 0.0, 0.0, 1.0, 0.0, 1.0, 1.0, 0.0, 1.0, 0.0, 0.0, 1.0, 0.0, 1.0, 1.0, 0.0, 1.0, 0.0, 0.0, 1.0, 0.0, 1.0, 1.0, 0.0, 1.0, 0.0, 0.0, 1.0, 0.0, 1.0, 1.0, 0.0, 1.0, 0.0, 0.0, 1.0, 0.0, 1.0, 1.0, 0.0, 1.0, 0.0, 0.0, 1.0, 0.0, 1.0, 1.0, 0.0, 1.0, 0.0, 0.0, 1.0, 0.0, 1.0, 1.0, 0.0, 1.0, 0.0, 0.0, 1.0, 0.0, 1.0, 1.0, 0.0, 1.0, 0.0, 0.0, 1.0, 0.0, 1.0, 1.0, 0.0, 1.0, 0.0, 0.0, 1.0, 0.0, 1.0, 1.0, 0.0, 1.0, 0.0, 0.0, 1.0, 0.0, 1.0, 1.0, 0.0, 1.0, 0.0, 0.0, 1.0, 0.0, 1.0, 1.0, 0.0, 1.0, 0.0, 0.0, 1.0, 0.0, 1.0, 1.0, 0.0, 1.0, 0.0, 0.0, 1.0, 0.0, 1.0, 1.0, 0.0, 1.0, 0.0, 0.0, 1.0, 0.0, 1.0, 1.0, 0.0, 1.0, 0.0, 0.0, 1.0, 0.0, 1.0, 1.0, 0.0, 1.0, 0.0, 0.0, 1.0, 0.0, 1.0, 1.0, 0.0, 1.0, 0.0, 0.0, 1.0, 0.0, 1.0, 1.0, 0.0, 1.0, 0.0, 0.0, 1.0, 0.0, 1.0, 1.0, 0.0, 1.0, 0.0, 0.0, 1.0, 0.0, 1.0, 1.0, 0.0, 1.0, 0.0, 0.0, 1.0, 0.0, 1.0, 1.0, 0.0, 1.0, 0.0, 0.0, 1.0, 0.0, 1.0, 1.0, 0.0, 1.0, 0.0, 0.0, 1.0, 0.0, 1.0, 1.0, 0.0, 0.0, 1.0, 0.0, 1.0, 1.0, 0.0, 0.0, 1.0, 0.0, 1.0, 1.0, 0.0, 0.0, 1.0, 0.0, 1.0, 1.0, 0.0, 0.0, 1.0, 0.0, 1.0, 1.0, 0.0, 0.0, 1.0, 0.0, 1.0, 1.0, 0.0, 0.0, 1.0, 0.0, 1.0, 1.0, 0.0, 0.0, 1.0, 0.0, 1.0, 1.0, 0.0, 0.0, 1.0, 0.0, 1.0, 1.0, 0.0, 0.0, 1.0, 0.0, 1.0, 1.0, 0.0, 0.0, 1.0, 0.0, 1.0, 1.0, 0.0, 0.0, 1.0, 0.0, 1.0, 1.0, 0.0, 0.0, 1.0, 0.0, 1.0, 1.0, 0.0, 0.0, 1.0, 0.0, 1.0, 1.0, 0.0, 0.0, 1.0, 0.0, 1.0, 1.0, 0.0, 0.0, 1.0, 0.0, 1.0, 1.0, 0.0, 0.0, 1.0, 0.0, 1.0, 1.0, 0.0, 0.0, 1.0, 0.0, 1.0, 1.0, 0.0, 0.0, 1.0, 0.0, 1.0, 1.0, 0.0, 0.0, 1.0, 0.0, 1.0, 1.0, 0.0, 0.0, 1.0, 0.0, 1.0, 1.0, 0.0, 0.0, 1.0, 0.0, 1.0, 1.0, 0.0, 0.0, 1.0, 0.0, 1.0, 1.0, 0.0, 0.0, 1.0, 0.0, 1.0, 1.0, 0.0, 0.0, 1.0, 0.0, 1.0, 1.0, 0.0, 1.0, 0.0, 0.0, 1.0, 0.0, 1.0, 1.0, 0.0, 1.0])
me_ship.materials.append(mat_material)
me_ship.materials.append(mat_window)
me_ship.use_remesh_preserve_volume = False
me_ship.use_remesh_preserve_attributes = False
me_ship.use_mirror_vertex_groups = False
me_ship.update()

# ---- objects
ob_cube = bpy.data.objects.new('Cube', me_ship)
ob_lamp = bpy.data.objects.new('Lamp', light_lamp)
ob_camera = bpy.data.objects.new('Camera', cam_camera)

# ---- transforms, parenting, visibility, modifiers, constraints
ob_cube.location = (0.0, 0.0, 0.0)
ob_cube.lock_rotations_4d = False
ob_cube.empty_display_type = 'ARROWS'
ob_cube.lineart.crease_threshold = 0.0
_m = ob_cube.modifiers.new('Mirror', 'MIRROR')
_m.use_axis = (False, True, False)
_m.use_mirror_u = True
_m.use_mirror_v = True
ob_lamp.location = (4.076, 1.005, 5.904)
ob_lamp.rotation_euler = (0.6503, 0.05522, 1.866)
ob_lamp.lock_rotations_4d = False
ob_lamp.empty_display_type = 'ARROWS'
ob_lamp.color = (0.0, 0.0, 0.0, 0.0)
ob_lamp.lineart.crease_threshold = 0.0
ob_camera.location = (7.481, -6.508, 5.344)
ob_camera.rotation_euler = (1.109, 0.01082, 0.8149)
ob_camera.lock_rotations_4d = False
ob_camera.empty_display_type = 'ARROWS'
ob_camera.color = (0.0, 0.0, 0.0, 0.0)
ob_camera.display_type = 'WIRE'
ob_camera.lineart.crease_threshold = 0.0

# ---- collection membership
col_collection_1.objects.link(ob_cube)
col_collection_1.objects.link(ob_lamp)
col_collection_1.objects.link(ob_camera)

# ---- scene / render settings (as saved in the file)
scene.camera = ob_camera
scene.frame_start = 1; scene.frame_end = 250; scene.frame_set(1)
scene.render.engine = 'BLENDER_EEVEE_NEXT'
scene.render.image_settings.color_mode = 'RGB'
scene.render.image_settings.compression = 90
scene.render.resolution_percentage = 50
scene.render.dither_intensity = 0.0
scene.render.bake_margin = 2
scene.render.bake_bias = 0.0
scene.cycles.use_denoising = False
scene.cycles.samples = 10
scene.cycles.sampling_pattern = 'TABULATED_SOBOL'
scene.cycles.light_sampling_threshold = 0.0
scene.cycles.use_adaptive_sampling = False
scene.cycles.use_light_tree = False
scene.cycles.blur_glossy = 0.0
scene.cycles.volume_bounces = 1
scene.cycles.pixel_filter_type = 'GAUSSIAN'
scene.cycles.sample_clamp_indirect = 0.0
scene.view_settings.view_transform = 'Standard'
bpy.context.view_layer.update()
